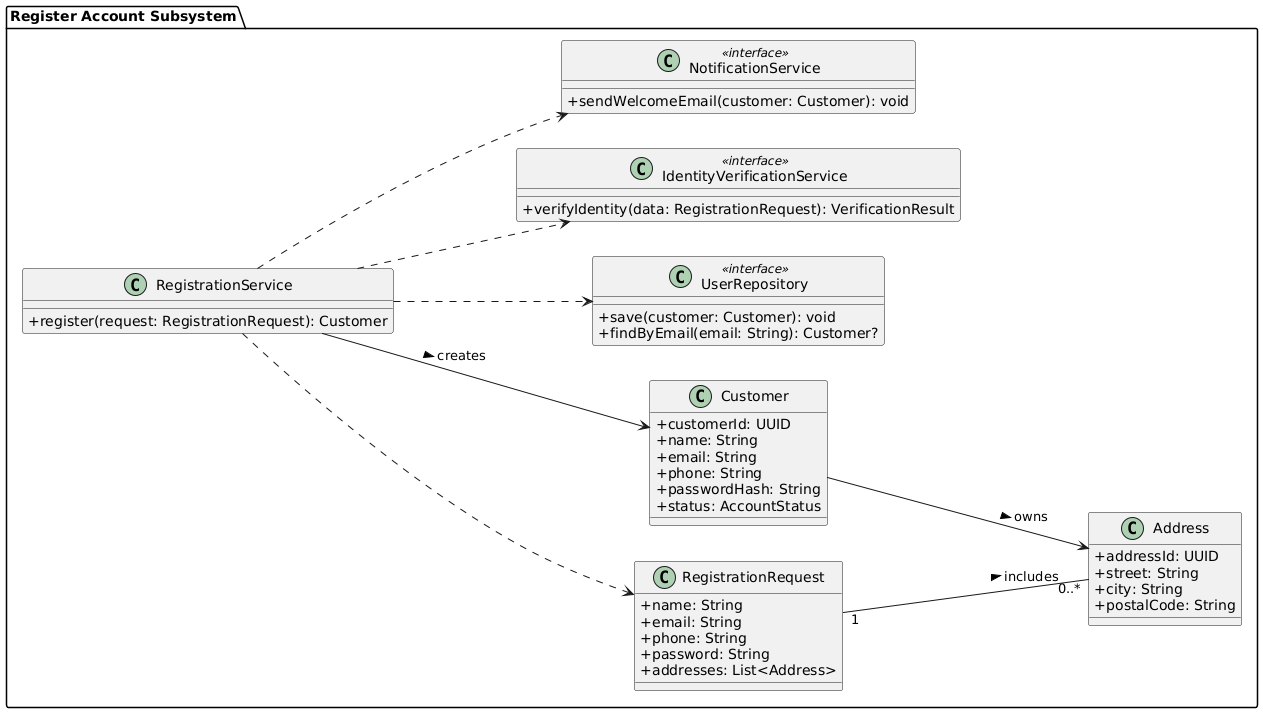

The diagram above was rendered by PlantUML. Its source (embedded in the PNG):
@startuml
left to right direction
skinparam classAttributeIconSize 0

package "Register Account Subsystem" {
  
  class RegistrationService {
    +register(request: RegistrationRequest): Customer
  }
  
  class RegistrationRequest {
    +name: String
    +email: String
    +phone: String
    +password: String
    +addresses: List<Address>
  }
  
  class Customer {
    +customerId: UUID
    +name: String
    +email: String
    +phone: String
    +passwordHash: String
    +status: AccountStatus
  }
  
  class Address {
    +addressId: UUID
    +street: String
    +city: String
    +postalCode: String
  }
  
  class UserRepository <<interface>> {
    +save(customer: Customer): void
    +findByEmail(email: String): Customer?
  }
  
  class IdentityVerificationService <<interface>> {
    +verifyIdentity(data: RegistrationRequest): VerificationResult
  }
  
  class NotificationService <<interface>> {
    +sendWelcomeEmail(customer: Customer): void
  }

  RegistrationService ..> RegistrationRequest
  RegistrationService ..> IdentityVerificationService
  RegistrationService ..> UserRepository
  RegistrationService ..> NotificationService
  
  RegistrationRequest "1" -- "0..*" Address : includes >
  RegistrationService --> Customer : creates >
  Customer --> Address : owns >
}
@enduml